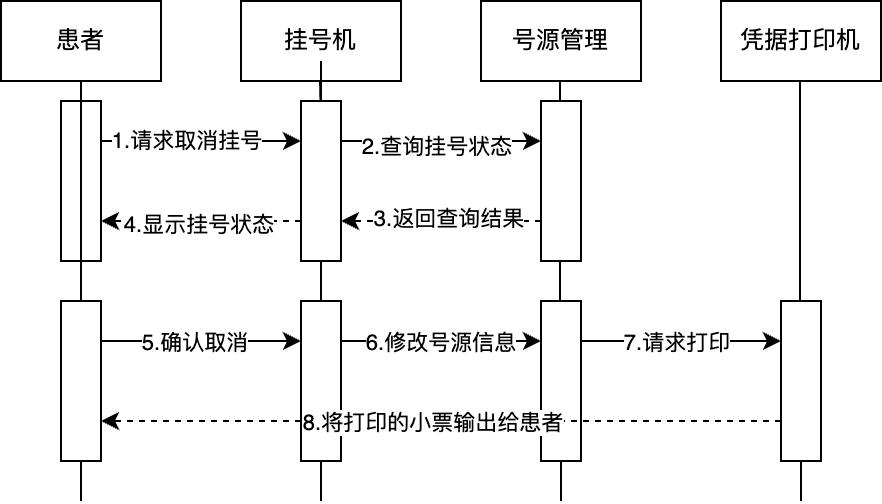

The diagram above was exported from draw.io. Its source (the exported page's mxGraphModel, read from the mxfile embedded in the PNG):
<mxGraphModel dx="1018" dy="777" grid="1" gridSize="10" guides="1" tooltips="1" connect="1" arrows="1" fold="1" page="1" pageScale="1" pageWidth="827" pageHeight="1169" math="0" shadow="0">
  <root>
    <mxCell id="0" />
    <mxCell id="1" parent="0" />
    <mxCell id="bOIPlUvq8TkFaVe69ruG-7" style="edgeStyle=orthogonalEdgeStyle;rounded=0;orthogonalLoop=1;jettySize=auto;html=1;exitX=0.5;exitY=1;exitDx=0;exitDy=0;endArrow=none;startFill=0;" parent="1" source="bOIPlUvq8TkFaVe69ruG-39" edge="1">
      <mxGeometry relative="1" as="geometry">
        <mxPoint x="80" y="290" as="targetPoint" />
      </mxGeometry>
    </mxCell>
    <mxCell id="bOIPlUvq8TkFaVe69ruG-8" value="患者" style="rounded=0;whiteSpace=wrap;html=1;" parent="1" vertex="1">
      <mxGeometry x="40" y="40" width="80" height="40" as="geometry" />
    </mxCell>
    <mxCell id="bOIPlUvq8TkFaVe69ruG-9" value="挂号机" style="rounded=0;whiteSpace=wrap;html=1;" parent="1" vertex="1">
      <mxGeometry x="160" y="40" width="80" height="40" as="geometry" />
    </mxCell>
    <mxCell id="bOIPlUvq8TkFaVe69ruG-10" value="号源管理" style="rounded=0;whiteSpace=wrap;html=1;" parent="1" vertex="1">
      <mxGeometry x="280" y="40" width="80" height="40" as="geometry" />
    </mxCell>
    <mxCell id="bOIPlUvq8TkFaVe69ruG-11" value="凭据打印机" style="rounded=0;whiteSpace=wrap;html=1;" parent="1" vertex="1">
      <mxGeometry x="400" y="40" width="80" height="40" as="geometry" />
    </mxCell>
    <mxCell id="bOIPlUvq8TkFaVe69ruG-12" style="edgeStyle=orthogonalEdgeStyle;rounded=0;orthogonalLoop=1;jettySize=auto;html=1;exitX=0.5;exitY=1;exitDx=0;exitDy=0;endArrow=none;startFill=0;" parent="1" source="bOIPlUvq8TkFaVe69ruG-32" edge="1">
      <mxGeometry relative="1" as="geometry">
        <mxPoint x="200" y="290" as="targetPoint" />
        <mxPoint x="199.5" y="80" as="sourcePoint" />
      </mxGeometry>
    </mxCell>
    <mxCell id="bOIPlUvq8TkFaVe69ruG-14" style="edgeStyle=orthogonalEdgeStyle;rounded=0;orthogonalLoop=1;jettySize=auto;html=1;exitX=0.5;exitY=1;exitDx=0;exitDy=0;endArrow=none;startFill=0;" parent="1" source="bOIPlUvq8TkFaVe69ruG-53" edge="1">
      <mxGeometry relative="1" as="geometry">
        <mxPoint x="440" y="290" as="targetPoint" />
        <mxPoint x="439.5" y="80" as="sourcePoint" />
      </mxGeometry>
    </mxCell>
    <mxCell id="bOIPlUvq8TkFaVe69ruG-15" style="edgeStyle=orthogonalEdgeStyle;rounded=0;orthogonalLoop=1;jettySize=auto;html=1;exitX=1;exitY=0.25;exitDx=0;exitDy=0;entryX=0;entryY=0.25;entryDx=0;entryDy=0;" parent="1" source="bOIPlUvq8TkFaVe69ruG-19" target="bOIPlUvq8TkFaVe69ruG-27" edge="1">
      <mxGeometry relative="1" as="geometry" />
    </mxCell>
    <mxCell id="bOIPlUvq8TkFaVe69ruG-16" value="1.请求取消挂号" style="edgeLabel;html=1;align=center;verticalAlign=middle;resizable=0;points=[];" parent="bOIPlUvq8TkFaVe69ruG-15" vertex="1" connectable="0">
      <mxGeometry x="-0.1565" y="1" relative="1" as="geometry">
        <mxPoint as="offset" />
      </mxGeometry>
    </mxCell>
    <mxCell id="bOIPlUvq8TkFaVe69ruG-17" style="edgeStyle=orthogonalEdgeStyle;rounded=0;orthogonalLoop=1;jettySize=auto;html=1;exitX=1;exitY=0.25;exitDx=0;exitDy=0;entryX=0;entryY=0.25;entryDx=0;entryDy=0;" parent="1" source="bOIPlUvq8TkFaVe69ruG-39" target="bOIPlUvq8TkFaVe69ruG-32" edge="1">
      <mxGeometry relative="1" as="geometry" />
    </mxCell>
    <mxCell id="bOIPlUvq8TkFaVe69ruG-18" value="5.确认取消" style="edgeLabel;html=1;align=center;verticalAlign=middle;resizable=0;points=[];" parent="bOIPlUvq8TkFaVe69ruG-17" vertex="1" connectable="0">
      <mxGeometry x="-0.0733" relative="1" as="geometry">
        <mxPoint as="offset" />
      </mxGeometry>
    </mxCell>
    <mxCell id="bOIPlUvq8TkFaVe69ruG-19" value="" style="rounded=0;whiteSpace=wrap;html=1;" parent="1" vertex="1">
      <mxGeometry x="70" y="90" width="20" height="80" as="geometry" />
    </mxCell>
    <mxCell id="bOIPlUvq8TkFaVe69ruG-20" value="" style="edgeStyle=orthogonalEdgeStyle;rounded=0;orthogonalLoop=1;jettySize=auto;html=1;exitX=0.5;exitY=1;exitDx=0;exitDy=0;endArrow=none;startFill=0;" parent="1" target="bOIPlUvq8TkFaVe69ruG-27" edge="1">
      <mxGeometry relative="1" as="geometry">
        <mxPoint x="199.5" y="641" as="targetPoint" />
        <mxPoint x="199.5" y="80" as="sourcePoint" />
      </mxGeometry>
    </mxCell>
    <mxCell id="bOIPlUvq8TkFaVe69ruG-21" style="edgeStyle=orthogonalEdgeStyle;rounded=0;orthogonalLoop=1;jettySize=auto;html=1;exitX=1;exitY=0.25;exitDx=0;exitDy=0;entryX=0;entryY=0.25;entryDx=0;entryDy=0;" parent="1" source="bOIPlUvq8TkFaVe69ruG-27" target="bOIPlUvq8TkFaVe69ruG-37" edge="1">
      <mxGeometry relative="1" as="geometry" />
    </mxCell>
    <mxCell id="bOIPlUvq8TkFaVe69ruG-22" value="2.查询挂号状态" style="edgeLabel;html=1;align=center;verticalAlign=middle;resizable=0;points=[];" parent="bOIPlUvq8TkFaVe69ruG-21" vertex="1" connectable="0">
      <mxGeometry x="-0.06" y="1" relative="1" as="geometry">
        <mxPoint y="3" as="offset" />
      </mxGeometry>
    </mxCell>
    <mxCell id="bOIPlUvq8TkFaVe69ruG-23" style="edgeStyle=orthogonalEdgeStyle;rounded=0;orthogonalLoop=1;jettySize=auto;html=1;exitX=0;exitY=0.75;exitDx=0;exitDy=0;entryX=1;entryY=0.75;entryDx=0;entryDy=0;dashed=1;" parent="1" source="bOIPlUvq8TkFaVe69ruG-27" target="bOIPlUvq8TkFaVe69ruG-19" edge="1">
      <mxGeometry relative="1" as="geometry" />
    </mxCell>
    <mxCell id="bOIPlUvq8TkFaVe69ruG-24" value="4.显示挂号状态" style="edgeLabel;html=1;align=center;verticalAlign=middle;resizable=0;points=[];" parent="bOIPlUvq8TkFaVe69ruG-23" vertex="1" connectable="0">
      <mxGeometry x="0.0333" y="1" relative="1" as="geometry">
        <mxPoint as="offset" />
      </mxGeometry>
    </mxCell>
    <mxCell id="bOIPlUvq8TkFaVe69ruG-25" style="edgeStyle=orthogonalEdgeStyle;rounded=0;orthogonalLoop=1;jettySize=auto;html=1;exitX=1;exitY=0.25;exitDx=0;exitDy=0;entryX=0;entryY=0.25;entryDx=0;entryDy=0;" parent="1" source="bOIPlUvq8TkFaVe69ruG-32" target="bOIPlUvq8TkFaVe69ruG-36" edge="1">
      <mxGeometry relative="1" as="geometry" />
    </mxCell>
    <mxCell id="bOIPlUvq8TkFaVe69ruG-26" value="6.修改号源信息" style="edgeLabel;html=1;align=center;verticalAlign=middle;resizable=0;points=[];" parent="bOIPlUvq8TkFaVe69ruG-25" vertex="1" connectable="0">
      <mxGeometry x="-0.02" relative="1" as="geometry">
        <mxPoint as="offset" />
      </mxGeometry>
    </mxCell>
    <mxCell id="bOIPlUvq8TkFaVe69ruG-27" value="" style="rounded=0;whiteSpace=wrap;html=1;" parent="1" vertex="1">
      <mxGeometry x="190" y="90" width="20" height="80" as="geometry" />
    </mxCell>
    <mxCell id="bOIPlUvq8TkFaVe69ruG-28" style="edgeStyle=orthogonalEdgeStyle;rounded=0;orthogonalLoop=1;jettySize=auto;html=1;exitX=0;exitY=0.75;exitDx=0;exitDy=0;entryX=1;entryY=0.75;entryDx=0;entryDy=0;dashed=1;" parent="1" source="bOIPlUvq8TkFaVe69ruG-37" target="bOIPlUvq8TkFaVe69ruG-27" edge="1">
      <mxGeometry relative="1" as="geometry" />
    </mxCell>
    <mxCell id="bOIPlUvq8TkFaVe69ruG-29" value="3.返回查询结果" style="edgeLabel;html=1;align=center;verticalAlign=middle;resizable=0;points=[];" parent="bOIPlUvq8TkFaVe69ruG-28" vertex="1" connectable="0">
      <mxGeometry x="-0.06" y="-2" relative="1" as="geometry">
        <mxPoint as="offset" />
      </mxGeometry>
    </mxCell>
    <mxCell id="bOIPlUvq8TkFaVe69ruG-30" value="" style="edgeStyle=orthogonalEdgeStyle;rounded=0;orthogonalLoop=1;jettySize=auto;html=1;exitX=0.5;exitY=1;exitDx=0;exitDy=0;endArrow=none;startFill=0;" parent="1" source="bOIPlUvq8TkFaVe69ruG-27" target="bOIPlUvq8TkFaVe69ruG-32" edge="1">
      <mxGeometry relative="1" as="geometry">
        <mxPoint x="199.5" y="641" as="targetPoint" />
        <mxPoint x="200" y="240" as="sourcePoint" />
      </mxGeometry>
    </mxCell>
    <mxCell id="bOIPlUvq8TkFaVe69ruG-32" value="" style="rounded=0;whiteSpace=wrap;html=1;" parent="1" vertex="1">
      <mxGeometry x="190" y="190" width="20" height="80" as="geometry" />
    </mxCell>
    <mxCell id="bOIPlUvq8TkFaVe69ruG-33" value="" style="edgeStyle=orthogonalEdgeStyle;rounded=0;orthogonalLoop=1;jettySize=auto;html=1;exitX=0.5;exitY=1;exitDx=0;exitDy=0;endArrow=none;startFill=0;" parent="1" target="bOIPlUvq8TkFaVe69ruG-36" edge="1">
      <mxGeometry relative="1" as="geometry">
        <mxPoint x="319.5" y="641" as="targetPoint" />
        <mxPoint x="319.5" y="80" as="sourcePoint" />
      </mxGeometry>
    </mxCell>
    <mxCell id="bOIPlUvq8TkFaVe69ruG-36" value="" style="rounded=0;whiteSpace=wrap;html=1;" parent="1" vertex="1">
      <mxGeometry x="310" y="190" width="20" height="80" as="geometry" />
    </mxCell>
    <mxCell id="bOIPlUvq8TkFaVe69ruG-37" value="" style="rounded=0;whiteSpace=wrap;html=1;" parent="1" vertex="1">
      <mxGeometry x="310" y="90" width="20" height="80" as="geometry" />
    </mxCell>
    <mxCell id="bOIPlUvq8TkFaVe69ruG-38" value="" style="edgeStyle=orthogonalEdgeStyle;rounded=0;orthogonalLoop=1;jettySize=auto;html=1;exitX=0.5;exitY=1;exitDx=0;exitDy=0;endArrow=none;startFill=0;" parent="1" source="bOIPlUvq8TkFaVe69ruG-8" target="bOIPlUvq8TkFaVe69ruG-39" edge="1">
      <mxGeometry relative="1" as="geometry">
        <mxPoint x="80" y="641" as="targetPoint" />
        <mxPoint x="80" y="80" as="sourcePoint" />
      </mxGeometry>
    </mxCell>
    <mxCell id="bOIPlUvq8TkFaVe69ruG-39" value="" style="rounded=0;whiteSpace=wrap;html=1;" parent="1" vertex="1">
      <mxGeometry x="70" y="190" width="20" height="80" as="geometry" />
    </mxCell>
    <mxCell id="bOIPlUvq8TkFaVe69ruG-46" value="" style="edgeStyle=orthogonalEdgeStyle;rounded=0;orthogonalLoop=1;jettySize=auto;html=1;exitX=0.5;exitY=1;exitDx=0;exitDy=0;endArrow=none;startFill=0;" parent="1" source="bOIPlUvq8TkFaVe69ruG-36" edge="1">
      <mxGeometry relative="1" as="geometry">
        <mxPoint x="320" y="290" as="targetPoint" />
        <mxPoint x="320" y="270" as="sourcePoint" />
      </mxGeometry>
    </mxCell>
    <mxCell id="bOIPlUvq8TkFaVe69ruG-47" style="edgeStyle=orthogonalEdgeStyle;rounded=0;orthogonalLoop=1;jettySize=auto;html=1;exitX=1;exitY=0.25;exitDx=0;exitDy=0;entryX=0;entryY=0.25;entryDx=0;entryDy=0;" parent="1" source="bOIPlUvq8TkFaVe69ruG-36" target="bOIPlUvq8TkFaVe69ruG-53" edge="1">
      <mxGeometry relative="1" as="geometry" />
    </mxCell>
    <mxCell id="bOIPlUvq8TkFaVe69ruG-48" value="7.请求打印" style="edgeLabel;html=1;align=center;verticalAlign=middle;resizable=0;points=[];" parent="bOIPlUvq8TkFaVe69ruG-47" vertex="1" connectable="0">
      <mxGeometry x="-0.06" relative="1" as="geometry">
        <mxPoint as="offset" />
      </mxGeometry>
    </mxCell>
    <mxCell id="bOIPlUvq8TkFaVe69ruG-50" value="" style="edgeStyle=orthogonalEdgeStyle;rounded=0;orthogonalLoop=1;jettySize=auto;html=1;exitX=0.5;exitY=1;exitDx=0;exitDy=0;endArrow=none;startFill=0;" parent="1" target="bOIPlUvq8TkFaVe69ruG-53" edge="1">
      <mxGeometry relative="1" as="geometry">
        <mxPoint x="439.5" y="641" as="targetPoint" />
        <mxPoint x="439.5" y="80" as="sourcePoint" />
      </mxGeometry>
    </mxCell>
    <mxCell id="bOIPlUvq8TkFaVe69ruG-51" style="edgeStyle=orthogonalEdgeStyle;rounded=0;orthogonalLoop=1;jettySize=auto;html=1;exitX=0;exitY=0.75;exitDx=0;exitDy=0;entryX=1;entryY=0.75;entryDx=0;entryDy=0;dashed=1;" parent="1" source="bOIPlUvq8TkFaVe69ruG-53" target="bOIPlUvq8TkFaVe69ruG-39" edge="1">
      <mxGeometry relative="1" as="geometry" />
    </mxCell>
    <mxCell id="bOIPlUvq8TkFaVe69ruG-52" value="8.将打印的小票输出给患者" style="edgeLabel;html=1;align=center;verticalAlign=middle;resizable=0;points=[];" parent="bOIPlUvq8TkFaVe69ruG-51" vertex="1" connectable="0">
      <mxGeometry x="0.0294" relative="1" as="geometry">
        <mxPoint as="offset" />
      </mxGeometry>
    </mxCell>
    <mxCell id="bOIPlUvq8TkFaVe69ruG-53" value="" style="rounded=0;whiteSpace=wrap;html=1;" parent="1" vertex="1">
      <mxGeometry x="430" y="190" width="20" height="80" as="geometry" />
    </mxCell>
  </root>
</mxGraphModel>